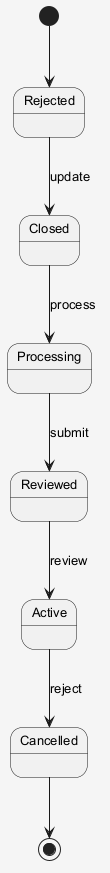

The diagram above was rendered by PlantUML. Its source (embedded in the PNG):
@startuml
skinparam shadowing false
skinparam backgroundColor #F5F5F5
skinparam defaultFontSize 13
[*] --> Rejected
Rejected --> Closed : update
Closed --> Processing : process
Processing --> Reviewed : submit
Reviewed --> Active : review
Active --> Cancelled : reject
Cancelled --> [*]
@enduml